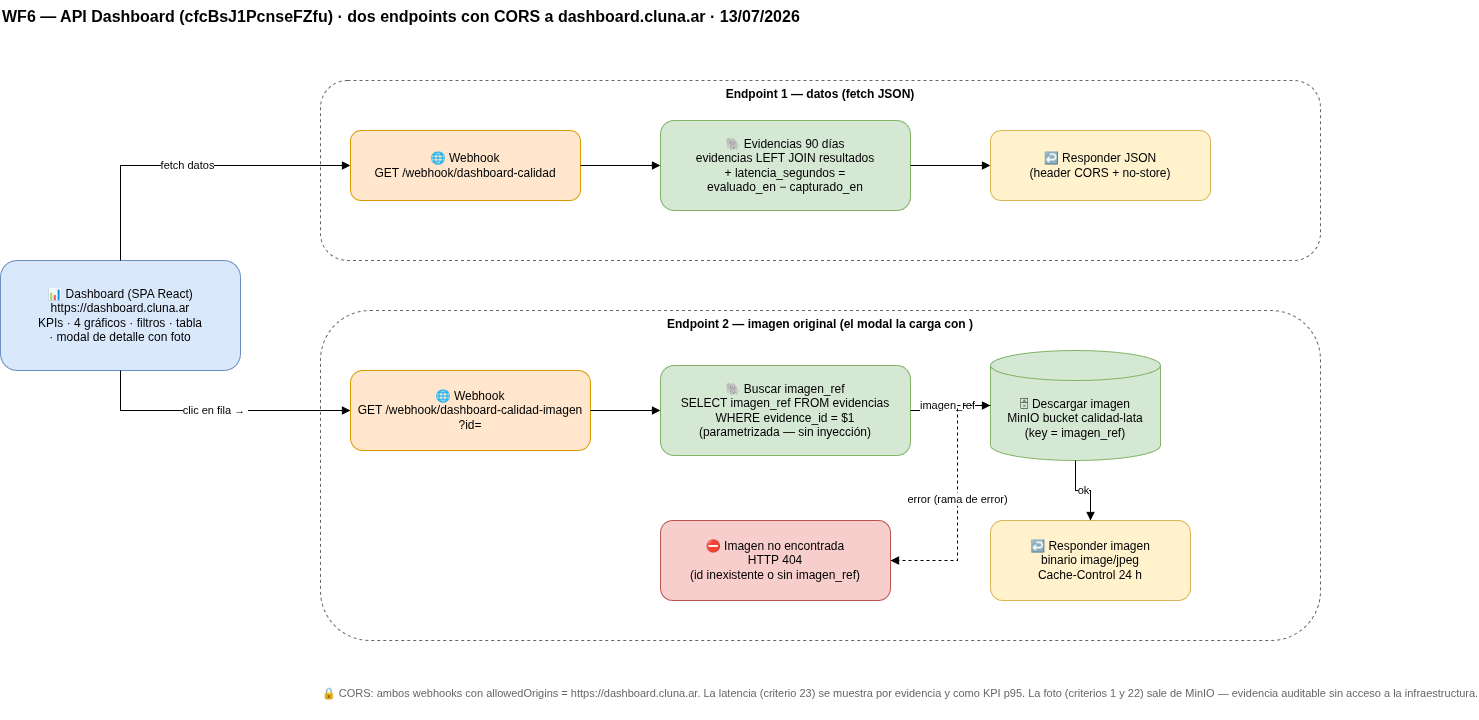

The diagram above was exported from draw.io. Its source (the exported page's mxGraphModel, read from the mxfile embedded in the PNG):
<mxGraphModel dx="1488" dy="875" grid="1" gridSize="10" guides="1" tooltips="1" connect="1" arrows="1" fold="1" page="1" pageScale="1" pageWidth="1700" pageHeight="1000" math="0" shadow="0">
  <root>
    <mxCell id="0" />
    <mxCell id="1" parent="0" />
    <mxCell id="title" parent="1" style="text;html=1;fontSize=16;fontStyle=1;" value="WF6 — API Dashboard (cfcBsJ1PcnseFZfu) · dos endpoints con CORS a dashboard.cluna.ar · 13/07/2026" vertex="1">
      <mxGeometry height="30" width="1100" x="40" y="20" as="geometry" />
    </mxCell>
    <mxCell id="spa" parent="1" style="rounded=1;whiteSpace=wrap;html=1;fillColor=#dae8fc;strokeColor=#6c8ebf;" value="📊 Dashboard (SPA React)&#10;https://dashboard.cluna.ar&#10;KPIs · 4 gráficos · filtros · tabla&#10;· modal de detalle con foto" vertex="1">
      <mxGeometry height="110" width="240" x="40" y="280" as="geometry" />
    </mxCell>
    <mxCell id="lane1" parent="1" style="rounded=1;whiteSpace=wrap;html=1;fillColor=none;strokeColor=#666666;dashed=1;verticalAlign=top;fontStyle=1" value="Endpoint 1 — datos (fetch JSON)" vertex="1">
      <mxGeometry height="180" width="1000" x="360" y="100" as="geometry" />
    </mxCell>
    <mxCell id="wh1" parent="1" style="rounded=1;whiteSpace=wrap;html=1;fillColor=#ffe6cc;strokeColor=#d79b00;" value="🌐 Webhook&#10;GET /webhook/dashboard-calidad" vertex="1">
      <mxGeometry height="70" width="230" x="390" y="150" as="geometry" />
    </mxCell>
    <mxCell id="pg1" parent="1" style="rounded=1;whiteSpace=wrap;html=1;fillColor=#d5e8d4;strokeColor=#82b366;" value="🐘 Evidencias 90 días&#10;evidencias LEFT JOIN resultados&#10;+ latencia_segundos =&#10;evaluado_en − capturado_en" vertex="1">
      <mxGeometry height="90" width="250" x="700" y="140" as="geometry" />
    </mxCell>
    <mxCell id="resp1" parent="1" style="rounded=1;whiteSpace=wrap;html=1;fillColor=#fff2cc;strokeColor=#d6b656;" value="↩ Responder JSON&#10;(header CORS + no-store)" vertex="1">
      <mxGeometry height="70" width="220" x="1030" y="150" as="geometry" />
    </mxCell>
    <mxCell id="lane2" parent="1" style="rounded=1;whiteSpace=wrap;html=1;fillColor=none;strokeColor=#666666;dashed=1;verticalAlign=top;fontStyle=1" value="Endpoint 2 — imagen original (el modal la carga con &lt;img&gt;)" vertex="1">
      <mxGeometry height="330" width="1000" x="360" y="330" as="geometry" />
    </mxCell>
    <mxCell id="wh2" parent="1" style="rounded=1;whiteSpace=wrap;html=1;fillColor=#ffe6cc;strokeColor=#d79b00;" value="🌐 Webhook&#10;GET /webhook/dashboard-calidad-imagen&#10;?id=&lt;evidence_id&gt;" vertex="1">
      <mxGeometry height="80" width="240" x="390" y="390" as="geometry" />
    </mxCell>
    <mxCell id="pg2" parent="1" style="rounded=1;whiteSpace=wrap;html=1;fillColor=#d5e8d4;strokeColor=#82b366;" value="🐘 Buscar imagen_ref&#10;SELECT imagen_ref FROM evidencias&#10;WHERE evidence_id = $1&#10;(parametrizada — sin inyección)" vertex="1">
      <mxGeometry height="90" width="250" x="700" y="385" as="geometry" />
    </mxCell>
    <mxCell id="s3" parent="1" style="shape=cylinder3;whiteSpace=wrap;html=1;boundedLbl=1;fillColor=#d5e8d4;strokeColor=#82b366;" value="🗄 Descargar imagen&#10;MinIO bucket calidad-lata&#10;(key = imagen_ref)" vertex="1">
      <mxGeometry height="110" width="170" x="1030" y="370" as="geometry" />
    </mxCell>
    <mxCell id="resp2" parent="1" style="rounded=1;whiteSpace=wrap;html=1;fillColor=#fff2cc;strokeColor=#d6b656;" value="↩ Responder imagen&#10;binario image/jpeg&#10;Cache-Control 24 h" vertex="1">
      <mxGeometry height="80" width="200" x="1030" y="540" as="geometry" />
    </mxCell>
    <mxCell id="resp404" parent="1" style="rounded=1;whiteSpace=wrap;html=1;fillColor=#f8cecc;strokeColor=#b85450;" value="⛔ Imagen no encontrada&#10;HTTP 404&#10;(id inexistente o sin imagen_ref)" vertex="1">
      <mxGeometry height="80" width="230" x="700" y="540" as="geometry" />
    </mxCell>
    <mxCell id="nota" parent="1" style="text;html=1;fontSize=11;fontColor=#666666;" value="🔒 CORS: ambos webhooks con allowedOrigins = https://dashboard.cluna.ar. La latencia (criterio 23) se muestra por evidencia y como KPI p95. La foto (criterios 1 y 22) sale de MinIO — evidencia auditable sin acceso a la infraestructura." vertex="1">
      <mxGeometry height="40" width="1000" x="360" y="700" as="geometry" />
    </mxCell>
    <mxCell id="e1" edge="1" parent="1" source="spa" style="endArrow=block;edgeStyle=orthogonalEdgeStyle;rounded=0;libavoidRouting=1;orthogonalLoop=1;jettySize=auto;html=1;" target="wh1" value="fetch datos">
      <mxGeometry relative="1" as="geometry">
        <Array as="points">
          <mxPoint x="160" y="185" />
        </Array>
      </mxGeometry>
    </mxCell>
    <mxCell id="e2" edge="1" parent="1" source="wh1" style="endArrow=block;edgeStyle=orthogonalEdgeStyle;rounded=0;libavoidRouting=1;orthogonalLoop=1;jettySize=auto;html=1;" target="pg1">
      <mxGeometry relative="1" as="geometry">
        <Array as="points" />
      </mxGeometry>
    </mxCell>
    <mxCell id="e3" edge="1" parent="1" source="pg1" style="endArrow=block;edgeStyle=orthogonalEdgeStyle;rounded=0;libavoidRouting=1;orthogonalLoop=1;jettySize=auto;html=1;" target="resp1">
      <mxGeometry relative="1" as="geometry">
        <Array as="points" />
      </mxGeometry>
    </mxCell>
    <mxCell id="e4" edge="1" parent="1" source="spa" style="endArrow=block;edgeStyle=orthogonalEdgeStyle;rounded=0;libavoidRouting=1;orthogonalLoop=1;jettySize=auto;html=1;" target="wh2" value="clic en fila → &lt;img&gt;">
      <mxGeometry relative="1" as="geometry">
        <Array as="points">
          <mxPoint x="160" y="430" />
        </Array>
      </mxGeometry>
    </mxCell>
    <mxCell id="e5" edge="1" parent="1" source="wh2" style="endArrow=block;edgeStyle=orthogonalEdgeStyle;rounded=0;libavoidRouting=1;orthogonalLoop=1;jettySize=auto;html=1;" target="pg2">
      <mxGeometry relative="1" as="geometry">
        <Array as="points" />
      </mxGeometry>
    </mxCell>
    <mxCell id="e6" edge="1" parent="1" source="pg2" style="endArrow=block;edgeStyle=orthogonalEdgeStyle;rounded=0;libavoidRouting=1;orthogonalLoop=1;jettySize=auto;html=1;" target="s3" value="imagen_ref">
      <mxGeometry relative="1" as="geometry">
        <Array as="points">
          <mxPoint x="983" y="430" />
          <mxPoint x="983" y="425" />
        </Array>
      </mxGeometry>
    </mxCell>
    <mxCell id="e7" edge="1" parent="1" source="s3" style="endArrow=block;edgeStyle=orthogonalEdgeStyle;rounded=0;libavoidRouting=1;orthogonalLoop=1;jettySize=auto;html=1;" target="resp2" value="ok">
      <mxGeometry relative="1" as="geometry">
        <Array as="points">
          <mxPoint x="1115" y="510" />
          <mxPoint x="1130" y="510" />
        </Array>
      </mxGeometry>
    </mxCell>
    <mxCell id="e8" edge="1" parent="1" source="s3" style="endArrow=block;dashed=1;edgeStyle=orthogonalEdgeStyle;rounded=0;libavoidRouting=1;orthogonalLoop=1;jettySize=auto;html=1;" target="resp404" value="error (rama de error)">
      <mxGeometry relative="1" as="geometry">
        <Array as="points">
          <mxPoint x="997" y="425" />
          <mxPoint x="997" y="580" />
        </Array>
      </mxGeometry>
    </mxCell>
  </root>
</mxGraphModel>